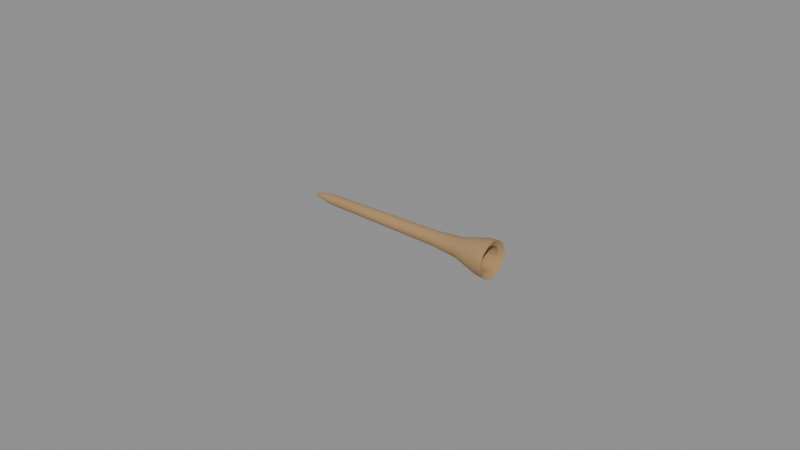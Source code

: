 # Source: pf_tee_loose_wood.blend  (saved by Blender 5.1.30; exported with 4.5.12 LTS)
import bpy
from mathutils import Matrix  # noqa: F401  (used for matrix-valued properties, if any)

bpy.ops.wm.read_factory_settings(use_empty=True)
scene = bpy.context.scene
scene.name = 'Scene'

# ---- materials (node trees are filled in below, after node groups)
mat_m_teewood = bpy.data.materials.new('M_TeeWood')
mat_m_teewood.diffuse_color = (0.42, 0.26, 0.12, 1.0)
mat_m_collision = bpy.data.materials.new('M_Collision')
mat_m_collision.surface_render_method = 'BLENDED'
mat_m_collision.blend_method = 'BLEND'
mat_m_collision.diffuse_color = (1.0, 0.0, 1.0, 0.0)

# ---- node groups
ng_smooth_by_angle = bpy.data.node_groups.new('Smooth by Angle', 'GeometryNodeTree')
_s = ng_smooth_by_angle.interface.new_socket(name='Mesh', in_out='OUTPUT', socket_type='NodeSocketGeometry')
_s = ng_smooth_by_angle.interface.new_socket(name='Mesh', in_out='INPUT', socket_type='NodeSocketGeometry')
_s = ng_smooth_by_angle.interface.new_socket(name='Angle', in_out='INPUT', socket_type='NodeSocketFloat')
_s.subtype = 'ANGLE'
_s.default_value = 0.5236
_s.min_value = 0.0
_s.max_value = 3.142
_s.description = 'Maximum face angle for smooth edges'
_s = ng_smooth_by_angle.interface.new_socket(name='Ignore Sharpness', in_out='INPUT', socket_type='NodeSocketBool')
_s.force_non_field = True
ng_smooth_by_angle.is_modifier = True
_N = ng_smooth_by_angle.nodes; _L = ng_smooth_by_angle.links
n0 = _N.new('GeometryNodeSetShadeSmooth'); n0.name = 'Set Shade Smooth'; n0.location = (120, -80)
n0.domain = 'EDGE'
n1 = _N.new('GeometryNodeSetShadeSmooth'); n1.name = 'Set Shade Smooth.001'; n1.location = (300, -80)
n2 = _N.new('NodeGroupOutput'); n2.name = 'Group Output'; n2.location = (480, -80)
n3 = _N.new('GeometryNodeInputMeshEdgeAngle'); n3.name = 'Edge Angle'; n3.location = (-440, -240)
n4 = _N.new('NodeGroupInput'); n4.name = 'Group Input'; n4.location = (-80, -80)
n5 = _N.new('GeometryNodeInputEdgeSmooth'); n5.name = 'Is Edge Smooth'; n5.location = (-260, -120)
n6 = _N.new('GeometryNodeInputShadeSmooth'); n6.name = 'Is Shade Smooth'; n6.location = (-440, -397)
n7 = _N.new('FunctionNodeCompare'); n7.name = 'Compare'; n7.location = (-260, -260)
n7.operation = 'LESS_EQUAL'
n7.inputs[6].default_value = (0.0, 0.0, 0.0, 0.0)
n7.inputs[7].default_value = (0.0, 0.0, 0.0, 0.0)
n8 = _N.new('FunctionNodeBooleanMath'); n8.name = 'Boolean Math.001'; n8.location = (-80, -260)
n9 = _N.new('NodeGroupInput'); n9.name = 'Group Input.001'; n9.location = (-440, -329)
n10 = _N.new('NodeGroupInput'); n10.name = 'Group Input.002'; n10.location = (-259, -189)
n11 = _N.new('FunctionNodeBooleanMath'); n11.name = 'Boolean Math'; n11.location = (-80, -149)
n11.operation = 'OR'
n12 = _N.new('FunctionNodeBooleanMath'); n12.name = 'Boolean Math.002'; n12.location = (-260, -380)
n12.operation = 'OR'
n13 = _N.new('NodeGroupInput'); n13.name = 'Group Input.003'; n13.location = (-440, -460)
_L.new(n3.outputs[0], n7.inputs[0])
_L.new(n1.outputs[0], n2.inputs[0])
_L.new(n9.outputs[1], n7.inputs[1])
_L.new(n7.outputs[0], n8.inputs[0])
_L.new(n4.outputs[0], n0.inputs[0])
_L.new(n0.outputs[0], n1.inputs[0])
_L.new(n8.outputs[0], n0.inputs[2])
_L.new(n10.outputs[2], n11.inputs[1])
_L.new(n5.outputs[0], n11.inputs[0])
_L.new(n11.outputs[0], n0.inputs[1])
_L.new(n13.outputs[2], n12.inputs[1])
_L.new(n6.outputs[0], n12.inputs[0])
_L.new(n12.outputs[0], n8.inputs[1])
n2.is_active_output = True

# ---- material node trees
mat_m_teewood.use_nodes = True; mat_m_teewood.node_tree.nodes.clear()
_N = mat_m_teewood.node_tree.nodes; _L = mat_m_teewood.node_tree.links
n0 = _N.new('ShaderNodeBsdfPrincipled'); n0.name = 'Principled BSDF'; n0.location = (-200, 100)
n0.inputs[0].default_value = (0.42, 0.26, 0.12, 1.0)
n0.inputs[2].default_value = 0.55
n1 = _N.new('ShaderNodeOutputMaterial'); n1.name = 'Material Output'; n1.location = (200, 100)
_L.new(n0.outputs[0], n1.inputs[0])
n1.is_active_output = True
mat_m_collision.use_nodes = True; mat_m_collision.node_tree.nodes.clear()
_N = mat_m_collision.node_tree.nodes; _L = mat_m_collision.node_tree.links
n0 = _N.new('ShaderNodeBsdfPrincipled'); n0.name = 'Principled BSDF'; n0.location = (-200, 100)
n0.inputs[0].default_value = (1.0, 0.0, 1.0, 1.0)
n0.inputs[2].default_value = 1.0
n0.inputs[4].default_value = 0.0
n1 = _N.new('ShaderNodeOutputMaterial'); n1.name = 'Material Output'; n1.location = (200, 100)
_L.new(n0.outputs[0], n1.inputs[0])
n1.is_active_output = True

# ---- meshes
me_pf_tee_loose_wood_body = bpy.data.meshes.new('pf_tee_loose_wood_body')
me_pf_tee_loose_wood_body.from_pydata([(-2.186e-11, 0.0, -0.0005), (0.006, 0.0, -0.0016), (0.028, 0.0, -0.002), (0.046, 0.0, -0.0023), (0.0555, 0.0, -0.0032), (0.0635, 0.0, -0.0056), (0.0665, 0.0, -0.0058), (0.0655, 0.0, -0.004), (0.0605, 0.0, -0.0034), (0.06, 0.0, -2.623e-09), (-1.969e-11, 0.0002169, -0.0004505), (0.006, 0.0006942, -0.001442), (0.028, 0.0008678, -0.001802), (0.046, 0.0009979, -0.002072), (0.0555, 0.001388, -0.002883), (0.0635, 0.00243, -0.005045), (0.0665, 0.002517, -0.005226), (0.0655, 0.001736, -0.003604), (0.0605, 0.001475, -0.003063), (-1.363e-11, 0.0003909, -0.0003117), (0.006, 0.001251, -0.0009976), (0.028, 0.001564, -0.001247), (0.046, 0.001798, -0.001434), (0.0555, 0.002502, -0.001995), (0.0635, 0.004378, -0.003492), (0.0665, 0.004535, -0.003616), (0.0655, 0.003127, -0.002494), (0.0605, 0.002658, -0.00212), (-4.863e-12, 0.0004875, -0.0001113), (0.006, 0.00156, -0.000356), (0.028, 0.00195, -0.000445), (0.046, 0.002242, -0.0005118), (0.0555, 0.00312, -0.0007121), (0.0635, 0.00546, -0.001246), (0.0665, 0.005655, -0.001291), (0.0655, 0.0039, -0.0008901), (0.0605, 0.003315, -0.0007566), (4.863e-12, 0.0004875, 0.0001113), (0.006, 0.00156, 0.000356), (0.028, 0.00195, 0.000445), (0.046, 0.002242, 0.0005118), (0.0555, 0.00312, 0.0007121), (0.0635, 0.00546, 0.001246), (0.0665, 0.005655, 0.001291), (0.0655, 0.0039, 0.0008901), (0.0605, 0.003315, 0.0007566), (1.363e-11, 0.0003909, 0.0003117), (0.006, 0.001251, 0.0009976), (0.028, 0.001564, 0.001247), (0.046, 0.001798, 0.001434), (0.0555, 0.002502, 0.001995), (0.0635, 0.004378, 0.003492), (0.0665, 0.004535, 0.003616), (0.0655, 0.003127, 0.002494), (0.0605, 0.002658, 0.00212), (1.969e-11, 0.0002169, 0.0004505), (0.006, 0.0006942, 0.001442), (0.028, 0.0008678, 0.001802), (0.046, 0.0009979, 0.002072), (0.0555, 0.001388, 0.002883), (0.0635, 0.00243, 0.005045), (0.0665, 0.002517, 0.005226), (0.0655, 0.001736, 0.003604), (0.0605, 0.001475, 0.003063), (2.186e-11, -2.91e-11, 0.0005), (0.006, -5.821e-11, 0.0016), (0.028, -1.164e-10, 0.002), (0.046, -5.821e-11, 0.0023), (0.0555, -1.164e-10, 0.0032), (0.0635, -2.328e-10, 0.0056), (0.0665, -2.328e-10, 0.0058), (0.0655, -2.328e-10, 0.004), (0.0605, 0.0, 0.0034), (1.969e-11, -0.0002169, 0.0004505), (0.006, -0.0006942, 0.001442), (0.028, -0.0008678, 0.001802), (0.046, -0.0009979, 0.002072), (0.0555, -0.001388, 0.002883), (0.0635, -0.00243, 0.005045), (0.0665, -0.002517, 0.005226), (0.0655, -0.001736, 0.003604), (0.0605, -0.001475, 0.003063), (1.363e-11, -0.0003909, 0.0003117), (0.006, -0.001251, 0.0009976), (0.028, -0.001564, 0.001247), (0.046, -0.001798, 0.001434), (0.0555, -0.002502, 0.001995), (0.0635, -0.004378, 0.003492), (0.0665, -0.004535, 0.003616), (0.0655, -0.003127, 0.002494), (0.0605, -0.002658, 0.00212), (4.863e-12, -0.0004875, 0.0001113), (0.006, -0.00156, 0.000356), (0.028, -0.00195, 0.000445), (0.046, -0.002242, 0.0005118), (0.0555, -0.00312, 0.0007121), (0.0635, -0.00546, 0.001246), (0.0665, -0.005655, 0.001291), (0.0655, -0.0039, 0.0008901), (0.0605, -0.003315, 0.0007566), (-4.863e-12, -0.0004875, -0.0001113), (0.006, -0.00156, -0.000356), (0.028, -0.00195, -0.000445), (0.046, -0.002242, -0.0005118), (0.0555, -0.00312, -0.0007121), (0.0635, -0.00546, -0.001246), (0.0665, -0.005655, -0.001291), (0.0655, -0.0039, -0.0008901), (0.0605, -0.003315, -0.0007566), (-1.363e-11, -0.0003909, -0.0003117), (0.006, -0.001251, -0.0009976), (0.028, -0.001564, -0.001247), (0.046, -0.001798, -0.001434), (0.0555, -0.002502, -0.001995), (0.0635, -0.004378, -0.003492), (0.0665, -0.004535, -0.003616), (0.0655, -0.003127, -0.002494), (0.0605, -0.002658, -0.00212), (-1.969e-11, -0.0002169, -0.0004505), (0.006, -0.0006942, -0.001442), (0.028, -0.0008678, -0.001802), (0.046, -0.0009979, -0.002072), (0.0555, -0.001388, -0.002883), (0.0635, -0.00243, -0.005045), (0.0665, -0.002517, -0.005226), (0.0655, -0.001736, -0.003604), (0.0605, -0.001475, -0.003063)], [], [(5, 6, 16, 15), (2, 3, 13, 12), (6, 7, 17, 16), (3, 4, 14, 13), (0, 1, 11, 10), (7, 8, 18, 17), (4, 5, 15, 14), (1, 2, 12, 11), (8, 9, 18), (13, 14, 23, 22), (10, 11, 20, 19), (17, 18, 27, 26), (14, 15, 24, 23), (11, 12, 21, 20), (18, 9, 27), (15, 16, 25, 24), (12, 13, 22, 21), (16, 17, 26, 25), (20, 21, 30, 29), (27, 9, 36), (24, 25, 34, 33), (21, 22, 31, 30), (25, 26, 35, 34), (22, 23, 32, 31), (19, 20, 29, 28), (26, 27, 36, 35), (23, 24, 33, 32), (34, 35, 44, 43), (31, 32, 41, 40), (28, 29, 38, 37), (35, 36, 45, 44), (32, 33, 42, 41), (29, 30, 39, 38), (36, 9, 45), (33, 34, 43, 42), (30, 31, 40, 39), (44, 45, 54, 53), (41, 42, 51, 50), (38, 39, 48, 47), (45, 9, 54), (42, 43, 52, 51), (39, 40, 49, 48), (43, 44, 53, 52), (40, 41, 50, 49), (37, 38, 47, 46), (51, 52, 61, 60), (48, 49, 58, 57), (52, 53, 62, 61), (49, 50, 59, 58), (46, 47, 56, 55), (53, 54, 63, 62), (50, 51, 60, 59), (47, 48, 57, 56), (54, 9, 63), (58, 59, 68, 67), (55, 56, 65, 64), (62, 63, 72, 71), (59, 60, 69, 68), (56, 57, 66, 65), (63, 9, 72), (60, 61, 70, 69), (57, 58, 67, 66), (61, 62, 71, 70), (65, 66, 75, 74), (72, 9, 81), (69, 70, 79, 78), (66, 67, 76, 75), (70, 71, 80, 79), (67, 68, 77, 76), (64, 65, 74, 73), (71, 72, 81, 80), (68, 69, 78, 77), (79, 80, 89, 88), (76, 77, 86, 85), (73, 74, 83, 82), (80, 81, 90, 89), (77, 78, 87, 86), (74, 75, 84, 83), (81, 9, 90), (78, 79, 88, 87), (75, 76, 85, 84), (86, 87, 96, 95), (83, 84, 93, 92), (90, 9, 99), (87, 88, 97, 96), (84, 85, 94, 93), (88, 89, 98, 97), (85, 86, 95, 94), (82, 83, 92, 91), (89, 90, 99, 98), (93, 94, 103, 102), (97, 98, 107, 106), (94, 95, 104, 103), (91, 92, 101, 100), (98, 99, 108, 107), (95, 96, 105, 104), (92, 93, 102, 101), (99, 9, 108), (96, 97, 106, 105), (100, 101, 110, 109), (107, 108, 117, 116), (104, 105, 114, 113), (101, 102, 111, 110), (108, 9, 117), (105, 106, 115, 114), (102, 103, 112, 111), (106, 107, 116, 115), (103, 104, 113, 112), (117, 9, 126), (114, 115, 124, 123), (111, 112, 121, 120), (115, 116, 125, 124), (112, 113, 122, 121), (109, 110, 119, 118), (116, 117, 126, 125), (113, 114, 123, 122), (110, 111, 120, 119), (124, 125, 7, 6), (121, 122, 4, 3), (118, 119, 1, 0), (125, 126, 8, 7), (122, 123, 5, 4), (119, 120, 2, 1), (126, 9, 8), (123, 124, 6, 5), (120, 121, 3, 2), (10, 19, 28, 37, 46, 55, 64, 73, 82, 91, 100, 109, 118, 0)])
me_pf_tee_loose_wood_body.polygons.foreach_set('use_smooth', [True] * 127)
me_pf_tee_loose_wood_body.materials.append(mat_m_teewood)
me_pf_tee_loose_wood_body.update()
me_cube = bpy.data.meshes.new('Cube')
me_cube.from_pydata([(-0.035, -0.0065, -0.0065), (-0.035, -0.0065, 0.0065), (-0.035, 0.0065, -0.0065), (-0.035, 0.0065, 0.0065), (0.035, -0.0065, -0.0065), (0.035, -0.0065, 0.0065), (0.035, 0.0065, -0.0065), (0.035, 0.0065, 0.0065)], [], [(0, 1, 3, 2), (2, 3, 7, 6), (6, 7, 5, 4), (4, 5, 1, 0), (2, 6, 4, 0), (7, 3, 1, 5)])
me_cube.polygons.foreach_set('use_smooth', [True] * 6)
_uv = me_cube.uv_layers.new(name='UVMap')
_uv.uv.foreach_set('vector', [0.375, 0.0, 0.625, 0.0, 0.625, 0.25, 0.375, 0.25, 0.375, 0.25, 0.625, 0.25, 0.625, 0.5, 0.375, 0.5, 0.375, 0.5, 0.625, 0.5, 0.625, 0.75, 0.375, 0.75, 0.375, 0.75, 0.625, 0.75, 0.625, 1.0, 0.375, 1.0, 0.125, 0.5, 0.375, 0.5, 0.375, 0.75, 0.125, 0.75, 0.625, 0.5, 0.875, 0.5, 0.875, 0.75, 0.625, 0.75])
me_cube.materials.append(mat_m_collision)
me_cube.update()

# ---- objects
ob_pf_tee_loose_wood = bpy.data.objects.new('pf_tee_loose_wood', None)
ob_pf_tee_loose_wood_body = bpy.data.objects.new('pf_tee_loose_wood_body', me_pf_tee_loose_wood_body)
ob_col_pf_tee_loose_wood = bpy.data.objects.new('COL_pf_tee_loose_wood', me_cube)
ob_pickup_socket = bpy.data.objects.new('PICKUP_SOCKET', None)
ob_shelf_anchor = bpy.data.objects.new('SHELF_ANCHOR', None)

# ---- transforms, parenting, visibility, modifiers, constraints
ob_pf_tee_loose_wood.location = (0.0, 0.0, 0.0)
ob_pf_tee_loose_wood.empty_display_size = 0.1
ob_pf_tee_loose_wood_body.parent = ob_pf_tee_loose_wood
ob_pf_tee_loose_wood_body.location = (-0.0335, 0.0, 0.0058)
_m = ob_pf_tee_loose_wood_body.modifiers.new('Smooth by Angle', 'NODES')
_m.node_group = ng_smooth_by_angle
_gi = [s.identifier for s in ng_smooth_by_angle.interface.items_tree if s.item_type == 'SOCKET' and s.in_out == 'INPUT']
_m[_gi[1]] = 0.9076  # 'Angle'
_m.use_pin_to_last = True
_m.show_group_selector = False
ob_col_pf_tee_loose_wood.parent = ob_pf_tee_loose_wood
ob_col_pf_tee_loose_wood.location = (0.0, 0.0, 0.0065)
ob_col_pf_tee_loose_wood.hide_render = True
ob_col_pf_tee_loose_wood.display_type = 'WIRE'
_m = ob_col_pf_tee_loose_wood.modifiers.new('Smooth by Angle', 'NODES')
_m.node_group = ng_smooth_by_angle
_gi = [s.identifier for s in ng_smooth_by_angle.interface.items_tree if s.item_type == 'SOCKET' and s.in_out == 'INPUT']
_m[_gi[1]] = 0.6632  # 'Angle'
_m.use_pin_to_last = True
_m.show_group_selector = False
ob_pickup_socket.parent = ob_pf_tee_loose_wood
ob_pickup_socket.location = (0.0, 0.0, 0.006)
ob_pickup_socket.empty_display_type = 'ARROWS'
ob_pickup_socket.empty_display_size = 0.05
ob_shelf_anchor.parent = ob_pf_tee_loose_wood
ob_shelf_anchor.location = (0.0, 0.0, 0.0)
ob_shelf_anchor.empty_display_type = 'ARROWS'
ob_shelf_anchor.empty_display_size = 0.05

# ---- collection membership
scene.collection.objects.link(ob_pf_tee_loose_wood)
scene.collection.objects.link(ob_pf_tee_loose_wood_body)
scene.collection.objects.link(ob_col_pf_tee_loose_wood)
scene.collection.objects.link(ob_pickup_socket)
scene.collection.objects.link(ob_shelf_anchor)

# ---- scene / render settings (as saved in the file)
scene.frame_start = 1; scene.frame_end = 250; scene.frame_set(1)
scene.render.engine = 'BLENDER_EEVEE_NEXT'
scene.render.bake_bias = 0.0
scene.render.bake_samples = 0
scene.cycles.sampling_pattern = 'TABULATED_SOBOL'
scene.eevee.use_volume_custom_range = False
bpy.context.view_layer.update()

# ---- added for rendering (the .blend has no active camera and no usable light): camera, sun + grey world if the file has none
cam_auto = bpy.data.cameras.new('AutoCamera')
cam_auto.lens = 50.0
cam_auto.sensor_width = 36.0
cam_auto.clip_end = 1000.0
ob_auto_camera = bpy.data.objects.new('AutoCamera', cam_auto)
scene.collection.objects.link(ob_auto_camera)
ob_auto_camera.location = (0.184795, -0.222054, 0.153836)
ob_auto_camera.rotation_euler = (1.09748, -7.21219e-08, 0.694738)
scene.camera = ob_auto_camera
light_auto_sun = bpy.data.lights.new('AutoSun', 'SUN')
light_auto_sun.energy = 3.0
light_auto_sun.angle = 0.0523599
ob_auto_sun = bpy.data.objects.new('AutoSun', light_auto_sun)
scene.collection.objects.link(ob_auto_sun)
ob_auto_sun.rotation_euler = (0.872665, 0.174533, 0.523599)
if scene.world is None:
    world_auto = bpy.data.worlds.new('AutoWorld')
    world_auto.color = (0.3, 0.3, 0.3)
    scene.world = world_auto
bpy.context.view_layer.update()
